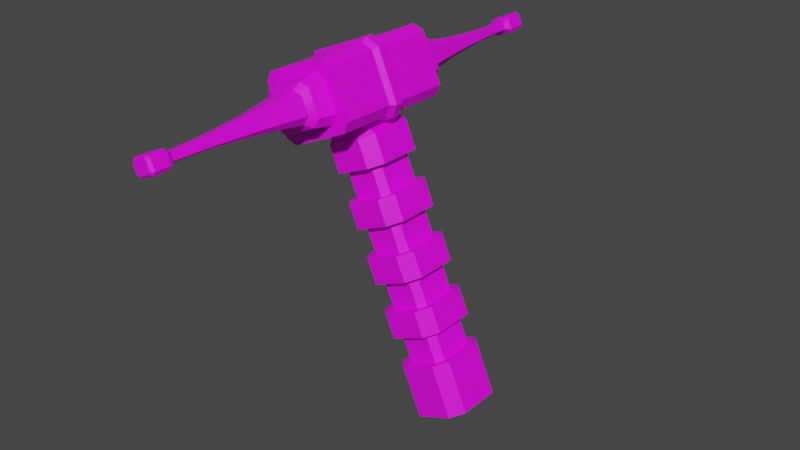 # Source: fusionReady.blend  (saved by Blender 4.3.34; exported with 4.5.12 LTS)
import bpy
from mathutils import Matrix  # noqa: F401  (used for matrix-valued properties, if any)

bpy.ops.wm.read_factory_settings(use_empty=True)
scene = bpy.context.scene
scene.name = 'Scene'

# ---- collections
col_collection = bpy.data.collections.new('Collection'); scene.collection.children.link(col_collection)

# ---- images (referenced by path relative to the original .blend; pixels are not part of the script)
import os
ASSET_DIR = os.environ.get("B2B_ASSET_DIR", "")  # directory of the original .blend (textures are referenced by path, not embedded)
HERE = os.path.dirname(os.path.abspath(__file__))  # packed textures are extracted next to this script under _unpacked/

def load_image(name, relpath, width, height, colorspace="sRGB"):
    """Load a texture the original file referenced (path relative to the .blend, or extracted next to this script)."""
    p = next((c for c in (os.path.join(HERE, relpath), os.path.join(ASSET_DIR, relpath)) if relpath and os.path.exists(c)), "")
    if p:
        img = bpy.data.images.load(p, check_existing=True)
        img.name = name
    else:  # same state as the original file: an image datablock whose file is absent (Cycles renders it pink)
        img = bpy.data.images.new(name, width, height)
        img.source = "FILE"
        img.filepath = "//" + (relpath or name)
    img.colorspace_settings.name = colorspace
    return img
img_fullcoloratlas_png_002 = load_image('fullColorAtlas.png.002', 'texture/fullColorAtlas.png', 1024, 1024, 'sRGB')

# ---- materials (node trees are filled in below, after node groups)
mat_gc = bpy.data.materials.new('gc')

# ---- node groups
ng_smooth_by_angle_001 = bpy.data.node_groups.new('Smooth by Angle.001', 'GeometryNodeTree')
_s = ng_smooth_by_angle_001.interface.new_socket(name='Mesh', in_out='OUTPUT', socket_type='NodeSocketGeometry')
_s = ng_smooth_by_angle_001.interface.new_socket(name='Mesh', in_out='INPUT', socket_type='NodeSocketGeometry')
_s = ng_smooth_by_angle_001.interface.new_socket(name='Angle', in_out='INPUT', socket_type='NodeSocketFloat')
_s.subtype = 'ANGLE'
_s.default_value = 0.5236
_s.min_value = 0.0
_s.max_value = 3.142
_s.description = 'Maximum face angle for smooth edges'
_s = ng_smooth_by_angle_001.interface.new_socket(name='Ignore Sharpness', in_out='INPUT', socket_type='NodeSocketBool')
_s.force_non_field = True
ng_smooth_by_angle_001.description = 'Set the sharpness of mesh edges based on the angle between the neighboring faces'
ng_smooth_by_angle_001.is_modifier = True
_N = ng_smooth_by_angle_001.nodes; _L = ng_smooth_by_angle_001.links
n0 = _N.new('GeometryNodeSetShadeSmooth'); n0.name = 'Set Shade Smooth'; n0.location = (120, -80)
n0.domain = 'EDGE'
n1 = _N.new('GeometryNodeSetShadeSmooth'); n1.name = 'Set Shade Smooth.001'; n1.location = (300, -80)
n2 = _N.new('NodeGroupOutput'); n2.name = 'Group Output'; n2.location = (480, -80)
n3 = _N.new('GeometryNodeInputMeshEdgeAngle'); n3.name = 'Edge Angle'; n3.location = (-440, -240)
n4 = _N.new('NodeGroupInput'); n4.name = 'Group Input'; n4.location = (-80, -80)
n5 = _N.new('GeometryNodeInputEdgeSmooth'); n5.name = 'Is Edge Smooth'; n5.location = (-260, -120)
n6 = _N.new('GeometryNodeInputShadeSmooth'); n6.name = 'Is Shade Smooth'; n6.location = (-440, -397)
n7 = _N.new('FunctionNodeCompare'); n7.name = 'Compare'; n7.location = (-260, -260)
n7.operation = 'LESS_EQUAL'
n7.inputs[6].default_value = (0.0, 0.0, 0.0, 0.0)
n7.inputs[7].default_value = (0.0, 0.0, 0.0, 0.0)
n8 = _N.new('FunctionNodeBooleanMath'); n8.name = 'Boolean Math.001'; n8.location = (-80, -260)
n9 = _N.new('NodeGroupInput'); n9.name = 'Group Input.001'; n9.location = (-440, -329)
n10 = _N.new('NodeGroupInput'); n10.name = 'Group Input.002'; n10.location = (-259, -189)
n11 = _N.new('FunctionNodeBooleanMath'); n11.name = 'Boolean Math'; n11.location = (-80, -149)
n11.operation = 'OR'
n12 = _N.new('FunctionNodeBooleanMath'); n12.name = 'Boolean Math.002'; n12.location = (-260, -380)
n12.operation = 'OR'
n13 = _N.new('NodeGroupInput'); n13.name = 'Group Input.003'; n13.location = (-440, -460)
_L.new(n3.outputs[0], n7.inputs[0])
_L.new(n1.outputs[0], n2.inputs[0])
_L.new(n9.outputs[1], n7.inputs[1])
_L.new(n7.outputs[0], n8.inputs[0])
_L.new(n4.outputs[0], n0.inputs[0])
_L.new(n0.outputs[0], n1.inputs[0])
_L.new(n8.outputs[0], n0.inputs[2])
_L.new(n10.outputs[2], n11.inputs[1])
_L.new(n5.outputs[0], n11.inputs[0])
_L.new(n11.outputs[0], n0.inputs[1])
_L.new(n13.outputs[2], n12.inputs[1])
_L.new(n6.outputs[0], n12.inputs[0])
_L.new(n12.outputs[0], n8.inputs[1])
n2.is_active_output = True

# ---- material node trees
mat_gc.use_nodes = True; mat_gc.node_tree.nodes.clear()
_N = mat_gc.node_tree.nodes; _L = mat_gc.node_tree.links
n0 = _N.new('ShaderNodeBsdfPrincipled'); n0.name = 'Principled BSDF'; n0.location = (10, 300)
n0.distribution = 'GGX'
n0.subsurface_method = 'RANDOM_WALK_SKIN'
n0.inputs[3].default_value = 1.45
n0.inputs[27].default_value = (0.0, 0.0, 0.0, 1.0)
n0.inputs[28].default_value = 1.0
n1 = _N.new('ShaderNodeOutputMaterial'); n1.name = 'Material Output'; n1.location = (300, 300)
n2 = _N.new('ShaderNodeTexImage'); n2.name = 'Image Texture'; n2.location = (-383, 258)
n2.image = img_fullcoloratlas_png_002
n2.interpolation = 'Closest'
_L.new(n0.outputs[0], n1.inputs[0])
_L.new(n2.outputs[0], n0.inputs[0])
n1.is_active_output = True

# ---- world
world_world = bpy.data.worlds.new('World'); scene.world = world_world
world_world.use_nodes = True; world_world.node_tree.nodes.clear()
_N = world_world.node_tree.nodes; _L = world_world.node_tree.links
n0 = _N.new('ShaderNodeOutputWorld'); n0.name = 'World Output'; n0.location = (300, 300)
n1 = _N.new('ShaderNodeBackground'); n1.name = 'Background'; n1.location = (10, 300)
n1.inputs[0].default_value = (0.05088, 0.05088, 0.05088, 1.0)
_L.new(n1.outputs[0], n0.inputs[0])
n0.is_active_output = True
world_world.color = (0.05088, 0.05088, 0.05088)
world_world.use_sun_shadow = False
world_world.sun_shadow_jitter_overblur = 0.0

# ---- meshes
me_cylinder_005 = bpy.data.meshes.new('Cylinder.005')
me_cylinder_005.from_pydata([(-0.08618, 0.05783, 0.3025), (-0.09651, 0.05783, 0.3065), (-0.09491, -0.05783, 0.3061), (-0.08447, -0.05783, 0.3018), (-0.153, -0.05783, 0.2738), (-0.1488, -0.05783, 0.2841), (-0.1496, 0.05783, 0.2826), (-0.1537, 0.05783, 0.2721), (-0.1205, -0.05783, 0.2385), (-0.1308, -0.05783, 0.2428), (-0.1203, 0.05783, 0.2386), (-0.1308, 0.05783, 0.2427), (-0.07898, -0.05783, 0.2649), (-0.08324, -0.05783, 0.2545), (-0.07902, 0.05783, 0.2649), (-0.08303, 0.05783, 0.2546), (-0.1003, -0.05783, 0.2945), (-0.08987, -0.05783, 0.2903), (-0.1001, 0.05783, 0.2945), (-0.08989, 0.05783, 0.2903), (-0.1417, 0.05783, 0.2682), (-0.1374, 0.05783, 0.2786), (-0.1417, -0.05783, 0.2681), (-0.1376, -0.05783, 0.2785), (-0.067, -0.05783, 0.261), (-0.07108, -0.05783, 0.2504), (-0.07186, 0.05783, 0.249), (-0.06767, 0.05783, 0.2593), (-0.1242, -0.05783, 0.2266), (-0.1345, -0.05783, 0.2306), (-0.1362, 0.05783, 0.2313), (-0.1258, 0.05783, 0.227), (0.02573, -0.02027, 0.01102), (0.01589, -0.03064, 0.006809), (-0.01589, -0.02958, -0.006809), (-0.02573, -0.01855, -0.01102), (-0.02572, 0.02026, -0.01102), (-0.01588, 0.03064, -0.006802), (0.01588, 0.02958, 0.006801), (0.02572, 0.01855, 0.01102), (-0.0859, -0.01993, 0.2444), (-0.08167, -0.03064, 0.2345), (-0.07184, -0.02026, 0.2388), (-0.08591, 0.01887, 0.2444), (-0.07185, 0.01855, 0.2388), (-0.08169, 0.02958, 0.2345), (-0.1135, -0.02958, 0.2209), (-0.1177, -0.01887, 0.2308), (-0.1233, -0.01855, 0.2167), (-0.1177, 0.01993, 0.2308), (-0.1134, 0.03064, 0.2209), (-0.1233, 0.02026, 0.2167), (-0.1521, 0.003511, 0.286), (-0.152, -0.00351, 0.2863), (-0.1573, -0.003536, 0.273), (-0.1573, 0.00348, 0.2728), (-0.1248, -0.00351, 0.2228), (-0.125, 0.003511, 0.2228), (-0.1382, 0.00348, 0.2282), (-0.138, -0.003536, 0.2281), (-0.07141, -0.007849, 0.2498), (-0.07152, 0.007851, 0.2496), (-0.06738, 0.007851, 0.26), (-0.06729, -0.007849, 0.2602), (-0.08521, -0.007849, 0.3021), (-0.08544, 0.007851, 0.3022), (-0.09582, 0.007851, 0.3063), (-0.0956, -0.007849, 0.3063), (-0.1534, 0.007851, 0.2729), (-0.1533, -0.007849, 0.2731), (-0.1492, -0.007849, 0.2835), (-0.1493, 0.007851, 0.2833), (-0.1352, -0.007849, 0.2309), (-0.1355, 0.007851, 0.231), (-0.1251, 0.007851, 0.2268), (-0.1249, -0.007849, 0.2268), (-0.08244, -0.003478, 0.3049), (-0.08265, 0.003537, 0.305), (-0.09586, 0.003511, 0.3103), (-0.09564, -0.00351, 0.3102), (-0.06856, -0.00351, 0.247), (-0.06867, 0.003511, 0.2468), (-0.06338, 0.003537, 0.26), (-0.06334, -0.003478, 0.2603), (-0.1182, -0.1975, 0.2665), (-0.117, -0.1979, 0.2684), (-0.1201, -0.1604, 0.2665), (-0.1185, -0.1608, 0.2686), (-0.1254, -0.1143, 0.2664), (-0.1319, -0.07766, 0.2663), (-0.1275, -0.07843, 0.2743), (-0.1226, -0.1149, 0.2709), (-0.09527, -0.07758, 0.282), (-0.1043, -0.07842, 0.2843), (-0.09984, -0.1143, 0.2774), (-0.1051, -0.1149, 0.2784), (-0.1036, -0.1604, 0.2735), (-0.1049, -0.1975, 0.2722), (-0.1072, -0.1979, 0.2726), (-0.1063, -0.1608, 0.2739), (-0.118, -0.2029, 0.2575), (-0.1284, -0.07311, 0.2454), (-0.0318, 0.02281, 0.03808), (-0.04213, 0.02281, 0.06218), (-0.1199, -0.07414, 0.2421), (-0.1148, -0.2033, 0.2561), (-0.04765, 0.01699, 0.05981), (-0.03733, 0.01699, 0.03571), (-0.08254, -0.07301, 0.265), (-0.09856, -0.2029, 0.2658), (-0.05132, 0.02281, 0.08362), (-0.06164, 0.02281, 0.1077), (-0.09991, -0.2033, 0.2625), (-0.08627, -0.07415, 0.2565), (-0.06716, 0.01699, 0.1054), (-0.05684, 0.01699, 0.08126), (-0.1209, -0.2033, 0.2705), (-0.1346, -0.07414, 0.2765), (-0.07083, 0.02281, 0.1292), (-0.08116, 0.02281, 0.1533), (-0.1381, -0.07311, 0.2681), (-0.1222, -0.2029, 0.2673), (-0.08668, 0.01699, 0.1509), (-0.07635, 0.01699, 0.1268), (-0.101, -0.07415, 0.2909), (-0.1061, -0.2033, 0.2769), (-0.09034, 0.02282, 0.1747), (-0.1007, 0.02282, 0.1988), (-0.1028, -0.2029, 0.2756), (-0.09227, -0.07301, 0.2877), (-0.1062, 0.01699, 0.1965), (-0.09587, 0.01699, 0.1724), (-0.128, 0.07623, 0.2458), (-0.1179, 0.2061, 0.2575), (-0.06896, -0.01699, 0.2124), (-0.05863, -0.017, 0.1883), (-0.1147, 0.2065, 0.2562), (-0.1196, 0.0773, 0.2427), (-0.06415, -0.02282, 0.1859), (-0.07447, -0.02282, 0.21), (-0.09847, 0.2061, 0.2658), (-0.08317, 0.07632, 0.265), (-0.04945, -0.017, 0.1669), (-0.03912, -0.017, 0.1428), (-0.08652, 0.07729, 0.2569), (-0.09969, 0.2065, 0.2626), (-0.04464, -0.02282, 0.1404), (-0.05496, -0.02282, 0.1645), (-0.134, 0.0773, 0.2762), (-0.1208, 0.2065, 0.2705), (-0.02993, -0.017, 0.1213), (-0.01961, -0.017, 0.09721), (-0.1221, 0.2061, 0.2673), (-0.1375, 0.07623, 0.2681), (-0.02512, -0.02282, 0.09485), (-0.03545, -0.02282, 0.1189), (-0.1058, 0.2065, 0.2769), (-0.1009, 0.07729, 0.2904), (-0.01042, -0.017, 0.07576), (-9.382e-05, -0.017, 0.05166), (-0.09269, 0.07632, 0.2873), (-0.1027, 0.2061, 0.2757), (-0.005609, -0.02282, 0.0493), (-0.01593, -0.02282, 0.0734), (-0.1006, -0.1604, 0.2666), (-0.1025, -0.1975, 0.2666), (-0.1038, -0.1979, 0.2647), (-0.1022, -0.1608, 0.2644), (-0.09526, -0.1143, 0.2667), (-0.09816, -0.1149, 0.2622), (-0.08872, -0.07758, 0.2668), (-0.09331, -0.07842, 0.2587), (-0.1208, -0.1143, 0.2557), (-0.1254, -0.07766, 0.251), (-0.1165, -0.07843, 0.2487), (-0.1157, -0.1149, 0.2546), (-0.1171, -0.1604, 0.2595), (-0.1145, -0.1608, 0.2592), (-0.1158, -0.1975, 0.2608), (-0.1136, -0.1979, 0.2605), (-0.105, 0.1181, 0.2782), (-0.1042, 0.08161, 0.2839), (-0.09566, 0.0809, 0.2817), (-0.1001, 0.1176, 0.2772), (-0.1062, 0.1641, 0.2738), (-0.1036, 0.1637, 0.2735), (-0.107, 0.2011, 0.2726), (-0.1049, 0.2008, 0.2722), (-0.1184, 0.1641, 0.2686), (-0.1169, 0.2011, 0.2684), (-0.1182, 0.2008, 0.2665), (-0.12, 0.1637, 0.2665), (-0.1223, 0.1181, 0.2708), (-0.1251, 0.1175, 0.2664), (-0.127, 0.08161, 0.2741), (-0.1314, 0.08082, 0.2663), (-0.09554, 0.1176, 0.2666), (-0.08925, 0.0809, 0.2667), (-0.09355, 0.08161, 0.259), (-0.09825, 0.1181, 0.2623), (-0.1006, 0.1637, 0.2666), (-0.1022, 0.1641, 0.2645), (-0.1024, 0.2008, 0.2666), (-0.1037, 0.2011, 0.2647), (-0.1171, 0.1637, 0.2596), (-0.1158, 0.2008, 0.2609), (-0.1135, 0.2011, 0.2605), (-0.1144, 0.1641, 0.2593), (-0.1206, 0.1175, 0.2559), (-0.1155, 0.1181, 0.255), (-0.125, 0.08082, 0.2514), (-0.1163, 0.08161, 0.2493), (-0.05477, -0.01855, 0.05676), (-0.04444, -0.01855, 0.03266), (-0.07428, -0.01855, 0.1023), (-0.06396, -0.01855, 0.07821), (-0.09379, -0.01855, 0.1479), (-0.08347, -0.01855, 0.1238), (-0.1133, -0.01855, 0.1934), (-0.103, -0.01855, 0.1693), (-0.09315, -0.02958, 0.1735), (-0.1035, -0.02958, 0.1976), (-0.07364, -0.02958, 0.128), (-0.08396, -0.02958, 0.1521), (-0.05412, -0.02958, 0.08242), (-0.06445, -0.02958, 0.1065), (-0.03461, -0.02958, 0.03687), (-0.04493, -0.02958, 0.06098), (-0.04492, 0.03064, 0.06098), (-0.03459, 0.03064, 0.03688), (-0.06443, 0.03064, 0.1065), (-0.0541, 0.03064, 0.08243), (-0.08394, 0.03064, 0.1521), (-0.07362, 0.03064, 0.128), (-0.1035, 0.03064, 0.1976), (-0.09313, 0.03064, 0.1735), (-0.103, 0.02026, 0.1693), (-0.1133, 0.02026, 0.1934), (-0.08346, 0.02026, 0.1238), (-0.09378, 0.02026, 0.1479), (-0.06394, 0.02026, 0.07822), (-0.07427, 0.02026, 0.1023), (-0.04443, 0.02026, 0.03267), (-0.05476, 0.02026, 0.05677), (-0.05153, -0.02026, 0.1914), (-0.06185, -0.02026, 0.2155), (-0.03201, -0.02026, 0.1458), (-0.04234, -0.02026, 0.1699), (-0.0125, -0.02026, 0.1003), (-0.02283, -0.02026, 0.1244), (0.007012, -0.02027, 0.05471), (-0.003313, -0.02026, 0.07881), (-0.01315, -0.03064, 0.07459), (-0.002821, -0.03064, 0.05049), (-0.03266, -0.03064, 0.1201), (-0.02233, -0.03064, 0.09604), (-0.05217, -0.03064, 0.1657), (-0.04185, -0.03064, 0.1416), (-0.07169, -0.03064, 0.2112), (-0.06136, -0.03064, 0.1871), (-0.06138, 0.02958, 0.1871), (-0.0717, 0.02958, 0.2112), (-0.04186, 0.02958, 0.1416), (-0.05219, 0.02958, 0.1657), (-0.02235, 0.02958, 0.09603), (-0.03268, 0.02958, 0.1201), (-0.002838, 0.02958, 0.05049), (-0.01316, 0.02958, 0.07459), (0.007001, 0.01855, 0.0547), (-0.003325, 0.01855, 0.0788), (-0.01251, 0.01855, 0.1002), (-0.02284, 0.01855, 0.1244), (-0.03203, 0.01855, 0.1458), (-0.04235, 0.01855, 0.1699), (-0.05154, 0.01855, 0.1913), (-0.06186, 0.01855, 0.2154), (-0.09003, -0.0219, 0.1749), (-0.1004, -0.0219, 0.199), (-0.1062, -0.01539, 0.1965), (-0.09583, -0.01539, 0.1724), (-0.07052, -0.0219, 0.1293), (-0.08084, -0.0219, 0.1534), (-0.08664, -0.01539, 0.1509), (-0.07632, -0.01539, 0.1268), (-0.05101, -0.0219, 0.08376), (-0.06133, -0.0219, 0.1079), (-0.06713, -0.0154, 0.1054), (-0.0568, -0.0154, 0.08127), (-0.03149, -0.0219, 0.03821), (-0.04182, -0.0219, 0.06231), (-0.04762, -0.0154, 0.05983), (-0.03729, -0.0154, 0.03573), (-0.05869, 0.01539, 0.1883), (-0.06901, 0.01539, 0.2124), (-0.03918, 0.01539, 0.1427), (-0.0495, 0.01539, 0.1668), (-0.01966, 0.01539, 0.09719), (-0.02999, 0.01539, 0.1213), (-0.0001493, 0.01539, 0.05164), (-0.01047, 0.01539, 0.07574), (-0.06449, 0.0219, 0.1858), (-0.07482, 0.0219, 0.2099), (-0.04498, 0.0219, 0.1402), (-0.05531, 0.0219, 0.1643), (-0.02547, 0.0219, 0.0947), (-0.03579, 0.0219, 0.1188), (-0.005954, 0.0219, 0.04915), (-0.01628, 0.0219, 0.07325), (-0.1194, 0.2259, 0.2672), (-0.1219, 0.2237, 0.2672), (-0.1204, 0.2237, 0.271), (-0.1186, 0.2259, 0.2693), (-0.1066, 0.2259, 0.2745), (-0.1065, 0.2237, 0.2769), (-0.1028, 0.2237, 0.2754), (-0.1045, 0.2259, 0.2736), (-0.1046, -0.2195, 0.2736), (-0.1028, -0.2172, 0.2754), (-0.1066, -0.2172, 0.2769), (-0.1067, -0.2195, 0.2744), (-0.1187, -0.2195, 0.2693), (-0.1205, -0.2172, 0.2709), (-0.122, -0.2172, 0.2672), (-0.1195, -0.2195, 0.2672), (-0.114, 0.2259, 0.2587), (-0.114, 0.2237, 0.2562), (-0.1178, 0.2237, 0.2577), (-0.1161, 0.2259, 0.2595), (-0.1162, -0.2195, 0.2595), (-0.1179, -0.2172, 0.2577), (-0.1142, -0.2172, 0.2561), (-0.1141, -0.2195, 0.2586), (-0.1012, 0.2259, 0.2659), (-0.0987, 0.2237, 0.2659), (-0.1002, 0.2237, 0.2622), (-0.102, 0.2259, 0.2638), (-0.1021, -0.2195, 0.2638), (-0.1003, -0.2172, 0.2621), (-0.09876, -0.2172, 0.2659), (-0.1012, -0.2195, 0.2659)], [], [(11, 132, 137, 10), (12, 108, 113, 13), (223, 256, 259, 220), (109, 338, 337, 112), (329, 100, 105, 330), (105, 112, 337, 330), (21, 148, 153, 20), (41, 258, 245, 42), (221, 258, 41, 46), (13, 8, 28, 25), (100, 329, 322, 121), (338, 109, 128, 317), (27, 0, 65, 62), (63, 64, 3, 24), (326, 133, 152, 309), (7, 68, 71, 6), (20, 11, 30, 7), (8, 13, 113, 104), (14, 19, 0, 27), (9, 22, 4, 29), (10, 15, 26, 31), (23, 16, 2, 5), (29, 4, 69, 72), (17, 12, 24, 3), (25, 28, 75, 60), (3, 64, 67, 2), (73, 68, 7, 30), (29, 72, 75, 28), (2, 16, 17, 3), (13, 25, 24, 12), (28, 8, 9, 29), (23, 5, 4, 22), (132, 11, 20, 153), (125, 318, 317, 128), (133, 326, 325, 136), (108, 12, 17, 129), (148, 21, 18, 157), (321, 116, 121, 322), (140, 333, 314, 161), (16, 124, 129, 17), (10, 31, 30, 11), (6, 21, 20, 7), (14, 27, 26, 15), (18, 1, 0, 19), (18, 21, 6, 1), (40, 41, 42), (43, 44, 45), (46, 47, 48), (49, 50, 51), (45, 50, 49, 43), (46, 41, 40, 47), (162, 159, 158, 163), (32, 39, 268, 250), (261, 234, 50, 45), (51, 48, 47, 49), (237, 218, 48, 51), (42, 44, 43, 40), (247, 273, 274, 244), (58, 57, 56, 59), (73, 30, 31, 74), (5, 2, 67, 70), (61, 74, 31, 26), (71, 66, 1, 6), (69, 4, 5, 70), (25, 60, 63, 24), (65, 0, 1, 66), (65, 66, 78, 77), (66, 71, 52, 78), (73, 74, 57, 58), (62, 65, 77, 82), (63, 60, 80, 83), (64, 63, 83, 76), (71, 68, 55, 52), (60, 75, 56, 80), (61, 26, 27, 62), (54, 53, 52, 55), (77, 78, 79, 76), (81, 82, 83, 80), (78, 52, 53, 79), (55, 58, 59, 54), (57, 81, 80, 56), (76, 83, 82, 77), (70, 67, 79, 53), (75, 72, 59, 56), (68, 73, 58, 55), (67, 64, 76, 79), (72, 69, 54, 59), (69, 70, 53, 54), (74, 61, 81, 57), (61, 62, 82, 81), (310, 149, 156, 313), (328, 331, 336, 339, 316, 319, 320, 323), (23, 117, 124, 16), (333, 140, 145, 334), (116, 321, 318, 125), (117, 23, 22, 120), (101, 9, 8, 104), (98, 97, 96, 99), (157, 18, 19, 160), (313, 156, 161, 314), (137, 144, 15, 10), (332, 335, 324, 327, 308, 311, 312, 315), (14, 141, 160, 19), (141, 14, 15, 144), (325, 334, 145, 136), (251, 269, 270, 248), (249, 271, 272, 246), (245, 275, 44, 42), (259, 256, 247, 244), (263, 232, 235, 260), (265, 230, 233, 262), (267, 228, 231, 264), (243, 240, 231, 228), (239, 216, 219, 236), (241, 214, 217, 238), (243, 212, 215, 240), (227, 224, 215, 212), (257, 254, 249, 246), (255, 252, 251, 248), (253, 33, 32, 250), (44, 275, 261, 45), (121, 116, 85, 84), (156, 149, 189, 186), (145, 140, 202, 203), (101, 104, 174, 173), (116, 125, 98, 85), (152, 133, 205, 190), (157, 160, 182, 181), (104, 113, 171, 174), (113, 108, 170, 171), (148, 157, 181, 194), (128, 109, 165, 97), (137, 132, 210, 211), (125, 128, 97, 98), (132, 153, 195, 210), (149, 152, 190, 189), (112, 105, 179, 166), (160, 141, 197, 182), (105, 100, 178, 179), (108, 129, 92, 170), (161, 156, 186, 187), (117, 120, 89, 90), (120, 101, 173, 89), (140, 161, 187, 202), (141, 144, 198, 197), (136, 145, 203, 206), (129, 124, 93, 92), (153, 148, 194, 195), (100, 121, 84, 178), (109, 112, 166, 165), (124, 117, 90, 93), (133, 136, 206, 205), (144, 137, 211, 198), (9, 101, 120, 22), (99, 96, 94, 95), (95, 94, 92, 93), (90, 89, 88, 91), (91, 88, 86, 87), (87, 86, 84, 85), (165, 166, 167, 164), (164, 167, 169, 168), (168, 169, 171, 170), (173, 174, 175, 172), (172, 175, 177, 176), (176, 177, 179, 178), (166, 179, 177, 167), (167, 177, 175, 169), (169, 175, 174, 171), (85, 98, 99, 87), (87, 99, 95, 91), (91, 95, 93, 90), (178, 84, 86, 176), (176, 86, 88, 172), (172, 88, 89, 173), (170, 92, 94, 168), (168, 94, 96, 164), (164, 96, 97, 165), (181, 182, 183, 180), (180, 183, 185, 184), (184, 185, 187, 186), (189, 190, 191, 188), (188, 191, 193, 192), (192, 193, 195, 194), (197, 198, 199, 196), (196, 199, 201, 200), (200, 201, 203, 202), (205, 206, 207, 204), (204, 207, 209, 208), (208, 209, 211, 210), (194, 181, 180, 192), (192, 180, 184, 188), (188, 184, 186, 189), (198, 211, 209, 199), (199, 209, 207, 201), (201, 207, 206, 203), (202, 187, 185, 200), (200, 185, 183, 196), (196, 183, 182, 197), (210, 195, 193, 208), (208, 193, 191, 204), (204, 191, 190, 205), (274, 273, 263, 260), (272, 271, 265, 262), (270, 269, 267, 264), (268, 39, 38, 266), (34, 226, 213, 35), (225, 222, 217, 214), (223, 220, 219, 216), (221, 46, 48, 218), (36, 242, 229, 37), (241, 238, 233, 230), (239, 236, 235, 232), (237, 51, 50, 234), (38, 37, 229, 266), (34, 33, 253, 226), (227, 252, 255, 224), (225, 254, 257, 222), (224, 255, 154, 284), (254, 225, 285, 155), (247, 256, 147, 142), (223, 216, 282, 281), (272, 262, 302, 294), (226, 253, 162, 288), (261, 275, 293, 301), (252, 227, 289, 163), (257, 246, 143, 146), (219, 220, 276, 279), (260, 235, 126, 300), (274, 260, 300, 292), (234, 261, 301, 127), (249, 254, 155, 150), (221, 218, 278, 277), (250, 268, 298, 159), (262, 233, 118, 302), (269, 251, 158, 299), (232, 263, 303, 119), (255, 248, 151, 154), (229, 242, 107, 102), (264, 231, 110, 304), (248, 270, 296, 151), (230, 265, 305, 111), (251, 252, 163, 158), (243, 228, 103, 106), (271, 249, 150, 297), (266, 229, 102, 306), (228, 267, 307, 103), (253, 250, 159, 162), (231, 240, 115, 110), (246, 272, 294, 143), (36, 35, 213, 242), (154, 151, 150, 155), (146, 143, 142, 147), (138, 135, 134, 139), (130, 127, 126, 131), (122, 119, 118, 123), (114, 111, 110, 115), (106, 103, 102, 107), (277, 278, 279, 276), (281, 282, 283, 280), (285, 286, 287, 284), (289, 290, 291, 288), (293, 134, 135, 292), (295, 142, 143, 294), (297, 150, 151, 296), (299, 158, 159, 298), (292, 300, 301, 293), (294, 302, 303, 295), (296, 304, 305, 297), (298, 306, 307, 299), (290, 106, 107, 291), (286, 114, 115, 287), (282, 122, 123, 283), (278, 130, 131, 279), (103, 307, 306, 102), (111, 305, 304, 110), (119, 303, 302, 118), (127, 301, 300, 126), (163, 289, 288, 162), (155, 285, 284, 154), (147, 281, 280, 146), (139, 277, 276, 138), (263, 273, 295, 303), (217, 222, 280, 283), (259, 244, 135, 138), (256, 223, 281, 147), (270, 264, 304, 296), (222, 257, 146, 280), (225, 214, 286, 285), (245, 258, 139, 134), (258, 221, 277, 139), (265, 271, 297, 305), (220, 259, 138, 276), (268, 266, 306, 298), (215, 224, 284, 287), (237, 234, 127, 130), (267, 269, 299, 307), (227, 212, 290, 289), (235, 236, 131, 126), (212, 243, 106, 290), (242, 213, 291, 107), (213, 226, 288, 291), (239, 232, 119, 122), (214, 241, 114, 286), (240, 215, 287, 115), (275, 245, 134, 293), (233, 238, 123, 118), (216, 239, 122, 282), (244, 274, 292, 135), (238, 217, 283, 123), (241, 230, 111, 114), (218, 237, 130, 278), (273, 247, 142, 295), (236, 219, 279, 131), (327, 324, 325, 326), (335, 332, 333, 334), (331, 328, 329, 330), (339, 336, 337, 338), (311, 308, 309, 310), (323, 320, 321, 322), (315, 312, 313, 314), (319, 316, 317, 318), (314, 333, 332, 315), (334, 325, 324, 335), (326, 309, 308, 327), (310, 313, 312, 311), (322, 329, 328, 323), (330, 337, 336, 331), (338, 317, 316, 339), (318, 321, 320, 319), (149, 310, 309, 152)])
me_cylinder_005.polygons.foreach_set('use_smooth', [True] * 330)
_uv = me_cylinder_005.uv_layers.new(name='UVMap')
_uv.uv.foreach_set('vector', [0.1378, 0.8312, 0.1378, 0.8312, 0.1378, 0.8312, 0.1378, 0.8312, 0.1378, 0.8312, 0.1378, 0.8312, 0.1378, 0.8312, 0.1378, 0.8312, 0.1378, 0.8312, 0.1378, 0.8312, 0.1378, 0.8312, 0.1378, 0.8312, 0.1378, 0.8312, 0.1378, 0.8312, 0.1378, 0.8312, 0.1378, 0.8312, 0.1378, 0.8312, 0.1378, 0.8312, 0.1378, 0.8312, 0.1378, 0.8312, 0.1378, 0.8312, 0.1378, 0.8312, 0.1378, 0.8312, 0.1378, 0.8312, 0.1378, 0.8312, 0.1378, 0.8312, 0.1378, 0.8312, 0.1378, 0.8312, 0.1378, 0.8312, 0.1378, 0.8312, 0.1378, 0.8312, 0.1378, 0.8312, 0.1378, 0.8312, 0.1378, 0.8312, 0.1378, 0.8312, 0.1378, 0.8312, 0.1378, 0.8312, 0.1378, 0.8312, 0.1378, 0.8312, 0.1378, 0.8312, 0.1378, 0.8312, 0.1378, 0.8312, 0.1378, 0.8312, 0.1378, 0.8312, 0.1378, 0.8312, 0.1378, 0.8312, 0.1378, 0.8312, 0.1378, 0.8312, 0.1378, 0.8312, 0.1378, 0.8312, 0.1378, 0.8312, 0.1378, 0.8312, 0.1378, 0.8312, 0.1378, 0.8312, 0.1378, 0.8312, 0.1378, 0.8312, 0.1378, 0.8312, 0.1378, 0.8312, 0.1378, 0.8312, 0.1378, 0.8312, 0.1378, 0.8312, 0.1378, 0.8312, 0.1378, 0.8312, 0.1378, 0.8312, 0.1378, 0.8312, 0.1378, 0.8312, 0.1378, 0.8312, 0.1378, 0.8312, 0.1378, 0.8312, 0.1378, 0.8312, 0.1378, 0.8312, 0.1378, 0.8312, 0.1378, 0.8312, 0.1378, 0.8312, 0.1378, 0.8312, 0.1378, 0.8312, 0.1378, 0.8312, 0.1378, 0.8312, 0.1378, 0.8312, 0.1378, 0.8312, 0.1378, 0.8312, 0.1378, 0.8312, 0.1378, 0.8312, 0.1378, 0.8312, 0.1378, 0.8312, 0.1378, 0.8312, 0.1378, 0.8312, 0.1378, 0.8312, 0.1378, 0.8312, 0.1378, 0.8312, 0.1378, 0.8312, 0.1378, 0.8312, 0.1378, 0.8312, 0.1378, 0.8312, 0.1378, 0.8312, 0.1378, 0.8312, 0.1378, 0.8312, 0.1378, 0.8312, 0.1378, 0.8312, 0.1378, 0.8312, 0.1378, 0.8312, 0.1378, 0.8312, 0.1378, 0.8312, 0.1378, 0.8312, 0.1378, 0.8312, 0.1378, 0.8312, 0.1378, 0.8312, 0.1378, 0.8312, 0.1378, 0.8312, 0.1378, 0.8312, 0.1378, 0.8312, 0.1378, 0.8312, 0.1378, 0.8312, 0.1378, 0.8312, 0.1378, 0.8312, 0.1378, 0.8312, 0.1378, 0.8312, 0.1378, 0.8312, 0.1378, 0.8312, 0.1378, 0.8312, 0.1378, 0.8312, 0.1378, 0.8312, 0.1378, 0.8312, 0.1378, 0.8312, 0.1378, 0.8312, 0.1378, 0.8312, 0.1378, 0.8312, 0.1378, 0.8312, 0.1378, 0.8312, 0.1378, 0.8312, 0.1378, 0.8312, 0.1378, 0.8312, 0.1378, 0.8312, 0.1378, 0.8312, 0.1378, 0.8312, 0.1378, 0.8312, 0.1378, 0.8312, 0.1378, 0.8312, 0.1378, 0.8312, 0.1378, 0.8312, 0.1378, 0.8312, 0.1378, 0.8312, 0.1378, 0.8312, 0.1378, 0.8312, 0.1378, 0.8312, 0.1378, 0.8312, 0.1378, 0.8312, 0.1378, 0.8312, 0.1378, 0.8312, 0.1378, 0.8312, 0.1378, 0.8312, 0.1378, 0.8312, 0.1378, 0.8312, 0.1378, 0.8312, 0.1378, 0.8312, 0.1378, 0.8312, 0.1378, 0.8312, 0.1378, 0.8312, 0.1378, 0.8312, 0.1378, 0.8312, 0.1378, 0.8312, 0.1378, 0.8312, 0.1378, 0.8312, 0.1378, 0.8312, 0.1378, 0.8312, 0.1378, 0.8312, 0.1378, 0.8312, 0.1378, 0.8312, 0.1378, 0.8312, 0.1378, 0.8312, 0.1378, 0.8312, 0.1378, 0.8312, 0.1378, 0.8312, 0.1378, 0.8312, 0.1378, 0.8312, 0.1378, 0.8312, 0.1378, 0.8312, 0.1378, 0.8312, 0.1378, 0.8312, 0.1378, 0.8312, 0.1378, 0.8312, 0.1378, 0.8312, 0.1378, 0.8312, 0.1378, 0.8312, 0.1378, 0.8312, 0.1378, 0.8312, 0.1378, 0.8312, 0.1378, 0.8312, 0.1378, 0.8312, 0.1378, 0.8312, 0.1378, 0.8312, 0.1378, 0.8312, 0.1378, 0.8312, 0.1378, 0.8312, 0.1378, 0.8312, 0.1378, 0.8312, 0.1378, 0.8312, 0.1378, 0.8312, 0.1378, 0.8312, 0.1378, 0.8312, 0.1745, 0.8312, 0.1745, 0.8312, 0.1745, 0.8312, 0.1745, 0.8312, 0.1378, 0.8312, 0.1378, 0.8312, 0.1378, 0.8312, 0.1378, 0.8312, 0.1378, 0.8312, 0.1378, 0.8312, 0.1378, 0.8312, 0.1378, 0.8312, 0.1378, 0.8312, 0.1378, 0.8312, 0.1378, 0.8312, 0.1378, 0.8312, 0.1378, 0.8312, 0.1378, 0.8312, 0.1378, 0.8312, 0.1378, 0.8312, 0.1378, 0.8312, 0.1378, 0.8312, 0.1378, 0.8312, 0.1378, 0.8312, 0.1378, 0.8312, 0.1378, 0.8312, 0.1378, 0.8312, 0.1378, 0.8312, 0.1435, 0.8312, 0.1435, 0.8312, 0.1435, 0.8312, 0.1435, 0.8312, 0.1378, 0.8312, 0.1378, 0.8312, 0.1378, 0.8312, 0.1378, 0.8312, 0.1378, 0.8312, 0.1378, 0.8312, 0.1378, 0.8312, 0.1378, 0.8312, 0.1378, 0.8312, 0.1378, 0.8312, 0.1378, 0.8312, 0.1378, 0.8312, 0.1378, 0.8312, 0.1378, 0.8312, 0.1378, 0.8312, 0.1378, 0.8312, 0.1378, 0.8312, 0.1378, 0.8312, 0.1378, 0.8312, 0.1378, 0.8312, 0.1378, 0.8312, 0.1378, 0.8312, 0.1378, 0.8312, 0.1378, 0.8312, 0.1378, 0.8312, 0.1378, 0.8312, 0.1378, 0.8312, 0.1378, 0.8312, 0.1435, 0.8312, 0.1435, 0.8312, 0.1435, 0.8312, 0.1435, 0.8312, 0.1435, 0.8312, 0.1435, 0.8312, 0.1435, 0.8312, 0.1435, 0.8312, 0.1435, 0.8312, 0.1435, 0.8312, 0.1435, 0.8312, 0.1435, 0.8312, 0.1435, 0.8312, 0.1435, 0.8312, 0.1435, 0.8312, 0.1435, 0.8312, 0.1435, 0.8312, 0.1435, 0.8312, 0.1435, 0.8312, 0.1435, 0.8312, 0.1435, 0.8312, 0.1435, 0.8312, 0.1435, 0.8312, 0.1435, 0.8312, 0.1435, 0.8312, 0.1435, 0.8312, 0.1435, 0.8312, 0.1435, 0.8312, 0.1435, 0.8312, 0.1435, 0.8312, 0.1435, 0.8312, 0.1435, 0.8312, 0.1378, 0.8312, 0.1378, 0.8312, 0.1378, 0.8312, 0.1378, 0.8312, 0.1435, 0.8312, 0.1435, 0.8312, 0.1435, 0.8312, 0.1435, 0.8312, 0.1435, 0.8312, 0.1435, 0.8312, 0.1435, 0.8312, 0.1435, 0.8312, 0.1435, 0.8312, 0.1435, 0.8312, 0.1435, 0.8312, 0.1435, 0.8312, 0.1435, 0.8312, 0.1435, 0.8312, 0.1435, 0.8312, 0.1435, 0.8312, 0.1435, 0.8312, 0.1435, 0.8312, 0.1435, 0.8312, 0.1435, 0.8312, 0.1435, 0.8312, 0.1435, 0.8312, 0.1435, 0.8312, 0.1435, 0.8312, 0.1435, 0.8312, 0.1435, 0.8312, 0.1435, 0.8312, 0.1435, 0.8312, 0.1435, 0.8312, 0.1435, 0.8312, 0.1435, 0.8312, 0.1435, 0.8312, 0.1435, 0.8312, 0.1435, 0.8312, 0.1435, 0.8312, 0.1435, 0.8312, 0.1435, 0.8312, 0.1435, 0.8312, 0.1435, 0.8312, 0.1435, 0.8312, 0.1435, 0.8312, 0.1435, 0.8312, 0.1435, 0.8312, 0.1435, 0.8312, 0.1435, 0.8312, 0.1435, 0.8312, 0.1435, 0.8312, 0.1435, 0.8312, 0.1435, 0.8312, 0.1435, 0.8312, 0.1435, 0.8312, 0.1435, 0.8312, 0.1435, 0.8312, 0.1435, 0.8312, 0.1435, 0.8312, 0.1435, 0.8312, 0.1435, 0.8312, 0.1435, 0.8312, 0.1435, 0.8312, 0.1435, 0.8312, 0.1378, 0.8312, 0.1378, 0.8312, 0.1378, 0.8312, 0.1378, 0.8312, 0.1378, 0.8312, 0.1378, 0.8312, 0.1378, 0.8312, 0.1378, 0.8312, 0.1378, 0.8312, 0.1378, 0.8312, 0.1378, 0.8312, 0.1378, 0.8312, 0.1378, 0.8312, 0.1378, 0.8312, 0.1378, 0.8312, 0.1378, 0.8312, 0.1378, 0.8312, 0.1378, 0.8312, 0.1378, 0.8312, 0.1378, 0.8312, 0.1378, 0.8312, 0.1378, 0.8312, 0.1378, 0.8312, 0.1378, 0.8312, 0.1378, 0.8312, 0.1378, 0.8312, 0.1378, 0.8312, 0.1378, 0.8312, 0.1378, 0.8312, 0.1378, 0.8312, 0.1378, 0.8312, 0.1378, 0.8312, 0.1442, 0.8458, 0.1442, 0.8458, 0.1442, 0.8458, 0.1442, 0.8458, 0.1378, 0.8312, 0.1378, 0.8312, 0.1378, 0.8312, 0.1378, 0.8312, 0.1378, 0.8312, 0.1378, 0.8312, 0.1378, 0.8312, 0.1378, 0.8312, 0.1378, 0.8312, 0.1378, 0.8312, 0.1378, 0.8312, 0.1378, 0.8312, 0.1378, 0.8312, 0.1378, 0.8312, 0.1378, 0.8312, 0.1378, 0.8312, 0.1378, 0.8312, 0.1378, 0.8312, 0.1378, 0.8312, 0.1378, 0.8312, 0.1378, 0.8312, 0.1378, 0.8312, 0.1378, 0.8312, 0.1378, 0.8312, 0.1378, 0.8312, 0.1378, 0.8312, 0.1378, 0.8312, 0.1378, 0.8312, 0.1378, 0.8312, 0.1378, 0.8312, 0.1378, 0.8312, 0.1378, 0.8312, 0.1378, 0.8312, 0.1378, 0.8312, 0.1378, 0.8312, 0.1378, 0.8312, 0.1378, 0.8312, 0.1378, 0.8312, 0.1378, 0.8312, 0.1378, 0.8312, 0.1378, 0.8312, 0.1378, 0.8312, 0.1378, 0.8312, 0.1378, 0.8312, 0.1378, 0.8312, 0.1378, 0.8312, 0.1378, 0.8312, 0.1378, 0.8312, 0.1378, 0.8312, 0.1378, 0.8312, 0.1378, 0.8312, 0.1378, 0.8312, 0.1378, 0.8312, 0.1378, 0.8312, 0.1378, 0.8312, 0.1378, 0.8312, 0.1378, 0.8312, 0.1378, 0.8312, 0.1378, 0.8312, 0.1378, 0.8312, 0.1378, 0.8312, 0.1378, 0.8312, 0.1378, 0.8312, 0.1378, 0.8312, 0.1378, 0.8312, 0.1378, 0.8312, 0.1378, 0.8312, 0.1378, 0.8312, 0.1378, 0.8312, 0.1378, 0.8312, 0.1378, 0.8312, 0.1378, 0.8312, 0.1378, 0.8312, 0.1378, 0.8312, 0.1378, 0.8312, 0.1378, 0.8312, 0.1378, 0.8312, 0.1378, 0.8312, 0.1378, 0.8312, 0.1378, 0.8312, 0.1378, 0.8312, 0.1378, 0.8312, 0.1378, 0.8312, 0.1378, 0.8312, 0.1378, 0.8312, 0.1378, 0.8312, 0.1378, 0.8312, 0.1378, 0.8312, 0.1378, 0.8312, 0.1378, 0.8312, 0.1378, 0.8312, 0.1378, 0.8312, 0.1378, 0.8312, 0.1378, 0.8312, 0.1378, 0.8312, 0.1378, 0.8312, 0.1378, 0.8312, 0.1378, 0.8312, 0.1378, 0.8312, 0.1378, 0.8312, 0.1378, 0.8312, 0.1378, 0.8312, 0.1378, 0.8312, 0.1378, 0.8312, 0.1378, 0.8312, 0.1378, 0.8312, 0.1378, 0.8312, 0.1378, 0.8312, 0.1378, 0.8312, 0.1378, 0.8312, 0.1378, 0.8312, 0.1378, 0.8312, 0.1378, 0.8312, 0.1378, 0.8312, 0.1378, 0.8312, 0.1378, 0.8312, 0.1378, 0.8312, 0.1378, 0.8312, 0.1378, 0.8312, 0.1378, 0.8312, 0.1378, 0.8312, 0.1378, 0.8312, 0.1378, 0.8312, 0.1378, 0.8312, 0.1378, 0.8312, 0.1378, 0.8312, 0.1378, 0.8312, 0.1378, 0.8312, 0.1378, 0.8312, 0.1378, 0.8312, 0.1378, 0.8312, 0.1378, 0.8312, 0.1378, 0.8312, 0.1378, 0.8312, 0.1378, 0.8312, 0.1378, 0.8312, 0.1378, 0.8312, 0.1378, 0.8312, 0.1378, 0.8312, 0.1378, 0.8312, 0.1378, 0.8312, 0.1378, 0.8312, 0.1378, 0.8312, 0.1378, 0.8312, 0.1378, 0.8312, 0.1378, 0.8312, 0.1378, 0.8312, 0.1378, 0.8312, 0.1378, 0.8312, 0.1378, 0.8312, 0.1378, 0.8312, 0.1378, 0.8312, 0.1378, 0.8312, 0.1378, 0.8312, 0.1378, 0.8312, 0.1378, 0.8312, 0.1378, 0.8312, 0.1378, 0.8312, 0.1378, 0.8312, 0.1378, 0.8312, 0.1378, 0.8312, 0.1378, 0.8312, 0.1378, 0.8312, 0.1378, 0.8312, 0.1378, 0.8312, 0.1378, 0.8312, 0.1378, 0.8312, 0.1378, 0.8312, 0.1378, 0.8312, 0.1378, 0.8312, 0.1378, 0.8312, 0.1378, 0.8312, 0.1378, 0.8312, 0.1378, 0.8312, 0.1378, 0.8312, 0.1378, 0.8312, 0.1378, 0.8312, 0.1378, 0.8312, 0.1378, 0.8312, 0.1378, 0.8312, 0.1378, 0.8312, 0.1378, 0.8312, 0.1378, 0.8312, 0.1378, 0.8312, 0.1378, 0.8312, 0.1378, 0.8312, 0.1378, 0.8312, 0.1378, 0.8312, 0.1378, 0.8312, 0.1378, 0.8312, 0.1378, 0.8312, 0.1378, 0.8312, 0.1378, 0.8312, 0.1378, 0.8312, 0.1378, 0.8312, 0.1378, 0.8312, 0.1378, 0.8312, 0.1378, 0.8312, 0.1378, 0.8312, 0.1378, 0.8312, 0.1378, 0.8312, 0.1378, 0.8312, 0.1378, 0.8312, 0.1378, 0.8312, 0.1378, 0.8312, 0.1378, 0.8312, 0.1378, 0.8312, 0.1378, 0.8312, 0.1378, 0.8312, 0.1378, 0.8312, 0.1378, 0.8312, 0.1378, 0.8312, 0.1378, 0.8312, 0.1378, 0.8312, 0.1378, 0.8312, 0.1378, 0.8312, 0.1378, 0.8312, 0.1378, 0.8312, 0.1378, 0.8312, 0.1378, 0.8312, 0.1378, 0.8312, 0.1378, 0.8312, 0.1378, 0.8312, 0.1378, 0.8312, 0.1378, 0.8312, 0.1378, 0.8312, 0.1378, 0.8312, 0.1378, 0.8312, 0.1442, 0.8458, 0.1442, 0.8458, 0.1442, 0.8458, 0.1442, 0.8458, 0.1442, 0.8458, 0.1442, 0.8458, 0.1442, 0.8458, 0.1442, 0.8458, 0.1442, 0.8458, 0.1442, 0.8458, 0.1442, 0.8458, 0.1442, 0.8458, 0.1442, 0.8458, 0.1442, 0.8458, 0.1442, 0.8458, 0.1442, 0.8458, 0.1442, 0.8458, 0.1442, 0.8458, 0.1442, 0.8458, 0.1442, 0.8458, 0.1442, 0.8458, 0.1442, 0.8458, 0.1442, 0.8458, 0.1442, 0.8458, 0.1442, 0.8458, 0.1442, 0.8458, 0.1442, 0.8458, 0.1442, 0.8458, 0.1442, 0.8458, 0.1442, 0.8458, 0.1442, 0.8458, 0.1442, 0.8458, 0.1442, 0.8458, 0.1442, 0.8458, 0.1442, 0.8458, 0.1442, 0.8458, 0.1442, 0.8458, 0.1442, 0.8458, 0.1442, 0.8458, 0.1442, 0.8458, 0.1442, 0.8458, 0.1442, 0.8458, 0.1442, 0.8458, 0.1442, 0.8458, 0.1442, 0.8458, 0.1442, 0.8458, 0.1442, 0.8458, 0.1442, 0.8458, 0.1442, 0.8458, 0.1442, 0.8458, 0.1442, 0.8458, 0.1442, 0.8458, 0.1442, 0.8458, 0.1442, 0.8458, 0.1442, 0.8458, 0.1442, 0.8458, 0.1442, 0.8458, 0.1442, 0.8458, 0.1442, 0.8458, 0.1442, 0.8458, 0.1442, 0.8458, 0.1442, 0.8458, 0.1442, 0.8458, 0.1442, 0.8458, 0.1442, 0.8458, 0.1442, 0.8458, 0.1442, 0.8458, 0.1442, 0.8458, 0.1442, 0.8458, 0.1442, 0.8458, 0.1442, 0.8458, 0.1442, 0.8458, 0.1442, 0.8458, 0.1442, 0.8458, 0.1442, 0.8458, 0.1442, 0.8458, 0.1442, 0.8458, 0.1442, 0.8458, 0.1442, 0.8458, 0.1442, 0.8458, 0.1442, 0.8458, 0.1442, 0.8458, 0.1442, 0.8458, 0.1442, 0.8458, 0.1442, 0.8458, 0.1442, 0.8458, 0.1442, 0.8458, 0.1442, 0.8458, 0.1442, 0.8458, 0.1442, 0.8458, 0.1442, 0.8458, 0.1442, 0.8458, 0.1442, 0.8458, 0.1442, 0.8458, 0.1442, 0.8458, 0.1442, 0.8458, 0.1442, 0.8458, 0.1442, 0.8458, 0.1442, 0.8458, 0.1442, 0.8458, 0.1442, 0.8458, 0.1442, 0.8458, 0.1442, 0.8458, 0.1442, 0.8458, 0.1442, 0.8458, 0.1442, 0.8458, 0.1442, 0.8458, 0.1442, 0.8458, 0.1442, 0.8458, 0.1442, 0.8458, 0.1442, 0.8458, 0.1442, 0.8458, 0.1442, 0.8458, 0.1442, 0.8458, 0.1442, 0.8458, 0.1442, 0.8458, 0.1442, 0.8458, 0.1442, 0.8458, 0.1442, 0.8458, 0.1442, 0.8458, 0.1442, 0.8458, 0.1442, 0.8458, 0.1442, 0.8458, 0.1442, 0.8458, 0.1442, 0.8458, 0.1442, 0.8458, 0.1442, 0.8458, 0.1442, 0.8458, 0.1442, 0.8458, 0.1442, 0.8458, 0.1442, 0.8458, 0.1442, 0.8458, 0.1442, 0.8458, 0.1442, 0.8458, 0.1442, 0.8458, 0.1442, 0.8458, 0.1442, 0.8458, 0.1442, 0.8458, 0.1442, 0.8458, 0.1442, 0.8458, 0.1442, 0.8458, 0.1442, 0.8458, 0.1442, 0.8458, 0.1442, 0.8458, 0.1442, 0.8458, 0.1442, 0.8458, 0.1442, 0.8458, 0.1442, 0.8458, 0.1442, 0.8458, 0.1442, 0.8458, 0.1442, 0.8458, 0.1442, 0.8458, 0.1442, 0.8458, 0.1442, 0.8458, 0.1442, 0.8458, 0.1442, 0.8458, 0.1442, 0.8458, 0.1442, 0.8458, 0.1442, 0.8458, 0.1442, 0.8458, 0.1442, 0.8458, 0.1442, 0.8458, 0.1442, 0.8458, 0.1442, 0.8458, 0.1442, 0.8458, 0.1442, 0.8458, 0.1442, 0.8458, 0.1442, 0.8458, 0.1442, 0.8458, 0.1442, 0.8458, 0.1442, 0.8458, 0.1442, 0.8458, 0.1442, 0.8458, 0.1442, 0.8458, 0.1442, 0.8458, 0.1442, 0.8458, 0.1442, 0.8458, 0.1442, 0.8458, 0.1442, 0.8458, 0.1442, 0.8458, 0.1442, 0.8458, 0.1442, 0.8458, 0.1442, 0.8458, 0.1442, 0.8458, 0.1442, 0.8458, 0.1442, 0.8458, 0.1442, 0.8458, 0.1442, 0.8458, 0.1378, 0.8312, 0.1378, 0.8312, 0.1378, 0.8312, 0.1378, 0.8312, 0.1378, 0.8312, 0.1378, 0.8312, 0.1378, 0.8312, 0.1378, 0.8312, 0.1378, 0.8312, 0.1378, 0.8312, 0.1378, 0.8312, 0.1378, 0.8312, 0.1378, 0.8312, 0.1378, 0.8312, 0.1378, 0.8312, 0.1378, 0.8312, 0.1378, 0.8312, 0.1378, 0.8312, 0.1378, 0.8312, 0.1378, 0.8312, 0.1378, 0.8312, 0.1378, 0.8312, 0.1378, 0.8312, 0.1378, 0.8312, 0.1378, 0.8312, 0.1378, 0.8312, 0.1378, 0.8312, 0.1378, 0.8312, 0.1378, 0.8312, 0.1378, 0.8312, 0.1378, 0.8312, 0.1378, 0.8312, 0.1378, 0.8312, 0.1378, 0.8312, 0.1378, 0.8312, 0.1378, 0.8312, 0.1378, 0.8312, 0.1378, 0.8312, 0.1378, 0.8312, 0.1378, 0.8312, 0.1378, 0.8312, 0.1378, 0.8312, 0.1378, 0.8312, 0.1378, 0.8312, 0.1378, 0.8312, 0.1378, 0.8312, 0.1378, 0.8312, 0.1378, 0.8312, 0.1378, 0.8312, 0.1378, 0.8312, 0.1378, 0.8312, 0.1378, 0.8312, 0.1378, 0.8312, 0.1378, 0.8312, 0.1378, 0.8312, 0.1378, 0.8312, 0.1378, 0.8312, 0.1378, 0.8312, 0.1378, 0.8312, 0.1378, 0.8312, 0.1378, 0.8312, 0.1378, 0.8312, 0.1378, 0.8312, 0.1378, 0.8312, 0.1378, 0.8312, 0.1378, 0.8312, 0.1378, 0.8312, 0.1378, 0.8312, 0.1378, 0.8312, 0.1378, 0.8312, 0.1378, 0.8312, 0.1378, 0.8312, 0.1378, 0.8312, 0.1378, 0.8312, 0.1378, 0.8312, 0.1378, 0.8312, 0.1378, 0.8312, 0.1378, 0.8312, 0.1378, 0.8312, 0.1378, 0.8312, 0.1378, 0.8312, 0.1378, 0.8312, 0.1378, 0.8312, 0.1378, 0.8312, 0.1378, 0.8312, 0.1378, 0.8312, 0.1378, 0.8312, 0.1378, 0.8312, 0.1378, 0.8312, 0.1378, 0.8312, 0.1378, 0.8312, 0.1378, 0.8312, 0.1378, 0.8312, 0.1378, 0.8312, 0.1378, 0.8312, 0.1378, 0.8312, 0.1378, 0.8312, 0.1378, 0.8312, 0.1378, 0.8312, 0.1378, 0.8312, 0.1378, 0.8312, 0.1378, 0.8312, 0.1378, 0.8312, 0.1378, 0.8312, 0.1378, 0.8312, 0.1378, 0.8312, 0.1378, 0.8312, 0.1378, 0.8312, 0.1378, 0.8312, 0.1378, 0.8312, 0.1378, 0.8312, 0.1378, 0.8312, 0.1378, 0.8312, 0.1378, 0.8312, 0.1378, 0.8312, 0.1378, 0.8312, 0.1378, 0.8312, 0.1378, 0.8312, 0.1378, 0.8312, 0.1378, 0.8312, 0.1378, 0.8312, 0.1378, 0.8312, 0.1378, 0.8312, 0.1378, 0.8312, 0.1378, 0.8312, 0.1378, 0.8312, 0.1378, 0.8312, 0.1378, 0.8312, 0.1378, 0.8312, 0.1378, 0.8312, 0.1378, 0.8312, 0.1378, 0.8312, 0.1378, 0.8312, 0.1378, 0.8312, 0.1378, 0.8312, 0.1378, 0.8312, 0.1378, 0.8312, 0.1378, 0.8312, 0.1378, 0.8312, 0.1378, 0.8312, 0.1378, 0.8312, 0.1378, 0.8312, 0.1378, 0.8312, 0.1378, 0.8312, 0.1378, 0.8312, 0.1378, 0.8312, 0.1378, 0.8312, 0.1378, 0.8312, 0.1378, 0.8312, 0.1378, 0.8312, 0.1378, 0.8312, 0.1378, 0.8312, 0.1378, 0.8312, 0.1378, 0.8312, 0.1378, 0.8312, 0.1378, 0.8312, 0.1378, 0.8312, 0.1378, 0.8312, 0.1378, 0.8312, 0.1378, 0.8312, 0.1378, 0.8312, 0.1378, 0.8312, 0.1378, 0.8312, 0.1378, 0.8312, 0.1378, 0.8312, 0.1378, 0.8312, 0.1378, 0.8312, 0.1378, 0.8312, 0.1378, 0.8312, 0.1378, 0.8312, 0.1378, 0.8312, 0.1378, 0.8312, 0.1378, 0.8312, 0.1378, 0.8312, 0.1378, 0.8312, 0.1378, 0.8312, 0.1378, 0.8312, 0.1378, 0.8312, 0.1378, 0.8312, 0.1378, 0.8312, 0.1378, 0.8312, 0.1378, 0.8312, 0.1378, 0.8312, 0.1378, 0.8312, 0.1378, 0.8312, 0.1378, 0.8312, 0.1378, 0.8312, 0.1378, 0.8312, 0.1378, 0.8312, 0.1378, 0.8312, 0.1378, 0.8312, 0.1378, 0.8312, 0.1378, 0.8312, 0.1378, 0.8312, 0.1378, 0.8312, 0.1378, 0.8312, 0.1745, 0.8312, 0.1745, 0.8312, 0.1745, 0.8312, 0.1745, 0.8312, 0.1745, 0.8312, 0.1745, 0.8312, 0.1745, 0.8312, 0.1745, 0.8312, 0.1745, 0.8312, 0.1745, 0.8312, 0.1745, 0.8312, 0.1745, 0.8312, 0.1745, 0.8312, 0.1745, 0.8312, 0.1745, 0.8312, 0.1745, 0.8312, 0.1745, 0.8312, 0.1745, 0.8312, 0.1745, 0.8312, 0.1745, 0.8312, 0.1745, 0.8312, 0.1745, 0.8312, 0.1745, 0.8312, 0.1745, 0.8312, 0.1745, 0.8312, 0.1745, 0.8312, 0.1745, 0.8312, 0.1745, 0.8312, 0.1745, 0.8312, 0.1745, 0.8312, 0.1745, 0.8312, 0.1745, 0.8312, 0.1745, 0.8312, 0.1745, 0.8312, 0.1745, 0.8312, 0.1745, 0.8312, 0.1745, 0.8312, 0.1745, 0.8312, 0.1745, 0.8312, 0.1745, 0.8312, 0.1745, 0.8312, 0.1745, 0.8312, 0.1745, 0.8312, 0.1745, 0.8312, 0.1745, 0.8312, 0.1745, 0.8312, 0.1745, 0.8312, 0.1745, 0.8312, 0.1745, 0.8312, 0.1745, 0.8312, 0.1745, 0.8312, 0.1745, 0.8312, 0.1745, 0.8312, 0.1745, 0.8312, 0.1745, 0.8312, 0.1745, 0.8312, 0.1745, 0.8312, 0.1745, 0.8312, 0.1745, 0.8312, 0.1745, 0.8312, 0.1745, 0.8312, 0.1745, 0.8312, 0.1745, 0.8312, 0.1745, 0.8312, 0.1745, 0.8312, 0.1745, 0.8312, 0.1745, 0.8312, 0.1745, 0.8312, 0.1745, 0.8312, 0.1745, 0.8312, 0.1745, 0.8312, 0.1745, 0.8312, 0.1745, 0.8312, 0.1745, 0.8312, 0.1745, 0.8312, 0.1745, 0.8312, 0.1745, 0.8312, 0.1745, 0.8312, 0.1745, 0.8312, 0.1745, 0.8312, 0.1745, 0.8312, 0.1745, 0.8312, 0.1745, 0.8312, 0.1745, 0.8312, 0.1745, 0.8312, 0.1745, 0.8312, 0.1745, 0.8312, 0.1745, 0.8312, 0.1745, 0.8312, 0.1745, 0.8312, 0.1745, 0.8312, 0.1745, 0.8312, 0.1745, 0.8312, 0.1745, 0.8312, 0.1745, 0.8312, 0.1745, 0.8312, 0.1745, 0.8312, 0.1745, 0.8312, 0.1745, 0.8312, 0.1745, 0.8312, 0.1745, 0.8312, 0.1745, 0.8312, 0.1745, 0.8312, 0.1745, 0.8312, 0.1745, 0.8312, 0.1745, 0.8312, 0.1745, 0.8312, 0.1745, 0.8312, 0.1745, 0.8312, 0.1745, 0.8312, 0.1745, 0.8312, 0.1745, 0.8312, 0.1745, 0.8312, 0.1745, 0.8312, 0.1745, 0.8312, 0.1745, 0.8312, 0.1745, 0.8312, 0.1745, 0.8312, 0.1745, 0.8312, 0.1745, 0.8312, 0.1745, 0.8312, 0.1745, 0.8312, 0.1745, 0.8312, 0.1745, 0.8312, 0.1378, 0.8312, 0.1378, 0.8312, 0.1378, 0.8312, 0.1378, 0.8312, 0.1378, 0.8312, 0.1378, 0.8312, 0.1378, 0.8312, 0.1378, 0.8312, 0.1378, 0.8312, 0.1378, 0.8312, 0.1378, 0.8312, 0.1378, 0.8312, 0.1378, 0.8312, 0.1378, 0.8312, 0.1378, 0.8312, 0.1378, 0.8312, 0.1378, 0.8312, 0.1378, 0.8312, 0.1378, 0.8312, 0.1378, 0.8312, 0.1378, 0.8312, 0.1378, 0.8312, 0.1378, 0.8312, 0.1378, 0.8312, 0.1378, 0.8312, 0.1378, 0.8312, 0.1378, 0.8312, 0.1378, 0.8312, 0.1378, 0.8312, 0.1378, 0.8312, 0.1378, 0.8312, 0.1378, 0.8312, 0.1378, 0.8312, 0.1378, 0.8312, 0.1378, 0.8312, 0.1378, 0.8312, 0.1378, 0.8312, 0.1378, 0.8312, 0.1378, 0.8312, 0.1378, 0.8312, 0.1378, 0.8312, 0.1378, 0.8312, 0.1378, 0.8312, 0.1378, 0.8312, 0.1378, 0.8312, 0.1378, 0.8312, 0.1378, 0.8312, 0.1378, 0.8312, 0.1378, 0.8312, 0.1378, 0.8312, 0.1378, 0.8312, 0.1378, 0.8312, 0.1378, 0.8312, 0.1378, 0.8312, 0.1378, 0.8312, 0.1378, 0.8312, 0.1378, 0.8312, 0.1378, 0.8312, 0.1378, 0.8312, 0.1378, 0.8312, 0.1378, 0.8312, 0.1378, 0.8312, 0.1378, 0.8312, 0.1378, 0.8312, 0.1378, 0.8312, 0.1378, 0.8312, 0.1378, 0.8312, 0.1378, 0.8312, 0.1378, 0.8312, 0.1378, 0.8312, 0.1378, 0.8312, 0.1378, 0.8312, 0.1378, 0.8312, 0.1378, 0.8312, 0.1378, 0.8312, 0.1378, 0.8312, 0.1378, 0.8312, 0.1378, 0.8312, 0.1378, 0.8312, 0.1378, 0.8312, 0.1378, 0.8312, 0.1378, 0.8312, 0.1378, 0.8312, 0.1378, 0.8312, 0.1378, 0.8312, 0.1378, 0.8312, 0.1378, 0.8312, 0.1378, 0.8312, 0.1378, 0.8312, 0.1378, 0.8312, 0.1378, 0.8312, 0.1378, 0.8312, 0.1378, 0.8312, 0.1378, 0.8312, 0.1378, 0.8312, 0.1378, 0.8312, 0.1378, 0.8312, 0.1378, 0.8312, 0.1378, 0.8312, 0.1378, 0.8312, 0.1378, 0.8312, 0.1378, 0.8312, 0.1378, 0.8312, 0.1378, 0.8312, 0.1378, 0.8312, 0.1378, 0.8312, 0.1378, 0.8312, 0.1378, 0.8312, 0.1378, 0.8312, 0.1378, 0.8312, 0.1378, 0.8312, 0.1378, 0.8312, 0.1378, 0.8312, 0.1378, 0.8312, 0.1378, 0.8312, 0.1378, 0.8312, 0.1378, 0.8312, 0.1378, 0.8312, 0.1378, 0.8312, 0.1378, 0.8312, 0.1378, 0.8312, 0.1378, 0.8312, 0.1378, 0.8312, 0.1378, 0.8312, 0.1378, 0.8312, 0.1378, 0.8312, 0.1378, 0.8312, 0.1378, 0.8312, 0.1378, 0.8312, 0.1378, 0.8312, 0.1378, 0.8312, 0.1378, 0.8312, 0.1378, 0.8312, 0.1378, 0.8312, 0.1378, 0.8312, 0.1378, 0.8312, 0.1378, 0.8312, 0.1378, 0.8312, 0.1378, 0.8312, 0.1378, 0.8312, 0.1378, 0.8312, 0.1378, 0.8312, 0.1378, 0.8312, 0.1378, 0.8312, 0.1378, 0.8312, 0.1378, 0.8312, 0.1378, 0.8312, 0.1378, 0.8312, 0.1378, 0.8312, 0.1378, 0.8312, 0.1378, 0.8312, 0.1378, 0.8312, 0.1378, 0.8312, 0.1378, 0.8312, 0.1378, 0.8312, 0.1378, 0.8312, 0.1378, 0.8312, 0.1378, 0.8312, 0.1378, 0.8312, 0.1378, 0.8312, 0.1378, 0.8312, 0.1378, 0.8312, 0.1378, 0.8312, 0.1378, 0.8312, 0.1378, 0.8312, 0.1378, 0.8312, 0.1378, 0.8312, 0.1378, 0.8312, 0.1378, 0.8312, 0.1378, 0.8312, 0.1378, 0.8312, 0.1378, 0.8312, 0.1378, 0.8312, 0.1378, 0.8312, 0.1378, 0.8312, 0.1378, 0.8312, 0.1378, 0.8312, 0.1378, 0.8312, 0.1378, 0.8312, 0.1378, 0.8312, 0.1378, 0.8312, 0.1378, 0.8312, 0.1378, 0.8312, 0.1378, 0.8312, 0.1378, 0.8312, 0.1378, 0.8312, 0.1378, 0.8312, 0.1378, 0.8312, 0.1378, 0.8312, 0.1378, 0.8312, 0.1378, 0.8312, 0.1378, 0.8312, 0.1378, 0.8312, 0.1378, 0.8312, 0.1378, 0.8312, 0.1378, 0.8312])
me_cylinder_005.materials.append(mat_gc)
me_cylinder_005.update()

# ---- objects
ob_body_004 = bpy.data.objects.new('body.004', me_cylinder_005)

# ---- transforms, parenting, visibility, modifiers, constraints
ob_body_004.location = (0.0, 0.0, 0.0)
_vg = ob_body_004.vertex_groups.new(name='Bone')
_vg = ob_body_004.vertex_groups.new(name='Bone.001')
_vg = ob_body_004.vertex_groups.new(name='Bone.002')
_m = ob_body_004.modifiers.new('Smooth by Angle.001', 'NODES')
_m.node_group = ng_smooth_by_angle_001
_m.use_pin_to_last = True
_m.show_group_selector = False

# ---- collection membership
col_collection.objects.link(ob_body_004)

# ---- scene / render settings (as saved in the file)
scene.frame_start = 1; scene.frame_end = 250; scene.frame_set(14)
scene.render.engine = 'BLENDER_EEVEE_NEXT'
scene.render.image_settings.file_format = 'FFMPEG'
scene.render.image_settings.color_mode = 'RGB'
scene.render.resolution_x = 1280
scene.render.resolution_y = 720
scene.render.fps = 30
scene.cycles.sampling_pattern = 'TABULATED_SOBOL'
scene.cycles.use_light_tree = False
scene.view_settings.view_transform = 'Filmic'
bpy.context.view_layer.update()

# ---- added for rendering (the .blend has no active camera and no usable light): camera, sun
cam_auto = bpy.data.cameras.new('AutoCamera')
cam_auto.lens = 50.0
cam_auto.sensor_width = 36.0
cam_auto.clip_end = 1000.0
ob_auto_camera = bpy.data.objects.new('AutoCamera', cam_auto)
scene.collection.objects.link(ob_auto_camera)
ob_auto_camera.location = (0.46983, -0.639534, 0.578146)
ob_auto_camera.rotation_euler = (1.09748, -7.21219e-08, 0.694738)
scene.camera = ob_auto_camera
light_auto_sun = bpy.data.lights.new('AutoSun', 'SUN')
light_auto_sun.energy = 3.0
light_auto_sun.angle = 0.0523599
ob_auto_sun = bpy.data.objects.new('AutoSun', light_auto_sun)
scene.collection.objects.link(ob_auto_sun)
ob_auto_sun.rotation_euler = (0.872665, 0.174533, 0.523599)
bpy.context.view_layer.update()
